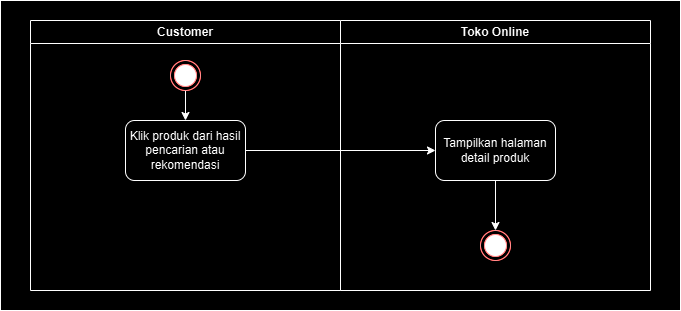

The diagram above was exported from draw.io. Its source (the exported page's mxGraphModel, read from the mxfile embedded in the PNG):
<mxGraphModel dx="794" dy="493" grid="1" gridSize="10" guides="1" tooltips="1" connect="1" arrows="1" fold="1" page="1" pageScale="1" pageWidth="850" pageHeight="1100" math="0" shadow="0">
  <root>
    <mxCell id="0" />
    <mxCell id="1" parent="0" />
    <mxCell id="_8gDHqrW3QqLAVgFT2qV-1" value="" style="rounded=0;whiteSpace=wrap;html=1;" parent="1" vertex="1">
      <mxGeometry x="100" y="30" width="680" height="310" as="geometry" />
    </mxCell>
    <mxCell id="_8gDHqrW3QqLAVgFT2qV-2" value="Customer" style="swimlane;whiteSpace=wrap;html=1;" parent="1" vertex="1">
      <mxGeometry x="130" y="50" width="310" height="270" as="geometry" />
    </mxCell>
    <mxCell id="_8gDHqrW3QqLAVgFT2qV-3" style="edgeStyle=orthogonalEdgeStyle;rounded=0;orthogonalLoop=1;jettySize=auto;html=1;entryX=0.5;entryY=0;entryDx=0;entryDy=0;" parent="_8gDHqrW3QqLAVgFT2qV-2" source="_8gDHqrW3QqLAVgFT2qV-4" target="_8gDHqrW3QqLAVgFT2qV-5" edge="1">
      <mxGeometry relative="1" as="geometry" />
    </mxCell>
    <mxCell id="_8gDHqrW3QqLAVgFT2qV-4" value="" style="ellipse;html=1;shape=endState;fillColor=#000000;strokeColor=#ff0000;" parent="_8gDHqrW3QqLAVgFT2qV-2" vertex="1">
      <mxGeometry x="140" y="40" width="30" height="30" as="geometry" />
    </mxCell>
    <mxCell id="_8gDHqrW3QqLAVgFT2qV-5" value="Klik produk dari hasil pencarian atau rekomendasi" style="rounded=1;whiteSpace=wrap;html=1;" parent="_8gDHqrW3QqLAVgFT2qV-2" vertex="1">
      <mxGeometry x="95" y="100" width="120" height="60" as="geometry" />
    </mxCell>
    <mxCell id="_8gDHqrW3QqLAVgFT2qV-9" value="Toko Online" style="swimlane;whiteSpace=wrap;html=1;startSize=23;" parent="1" vertex="1">
      <mxGeometry x="440" y="50" width="310" height="270" as="geometry" />
    </mxCell>
    <mxCell id="_8gDHqrW3QqLAVgFT2qV-10" value="Tampilkan halaman detail produk" style="rounded=1;whiteSpace=wrap;html=1;" parent="_8gDHqrW3QqLAVgFT2qV-9" vertex="1">
      <mxGeometry x="95" y="100" width="120" height="60" as="geometry" />
    </mxCell>
    <mxCell id="_8gDHqrW3QqLAVgFT2qV-23" style="edgeStyle=orthogonalEdgeStyle;rounded=0;orthogonalLoop=1;jettySize=auto;html=1;entryX=0;entryY=0.5;entryDx=0;entryDy=0;" parent="1" source="_8gDHqrW3QqLAVgFT2qV-5" target="_8gDHqrW3QqLAVgFT2qV-10" edge="1">
      <mxGeometry relative="1" as="geometry">
        <mxPoint x="530" y="180" as="targetPoint" />
      </mxGeometry>
    </mxCell>
    <mxCell id="q_OM6RjQKY-KHKgqou1d-1" value="" style="ellipse;html=1;shape=endState;fillColor=#000000;strokeColor=#ff0000;" parent="1" vertex="1">
      <mxGeometry x="580" y="260" width="30" height="30" as="geometry" />
    </mxCell>
    <mxCell id="q_OM6RjQKY-KHKgqou1d-2" style="edgeStyle=orthogonalEdgeStyle;rounded=0;orthogonalLoop=1;jettySize=auto;html=1;entryX=0.5;entryY=0;entryDx=0;entryDy=0;" parent="1" source="_8gDHqrW3QqLAVgFT2qV-10" target="q_OM6RjQKY-KHKgqou1d-1" edge="1">
      <mxGeometry relative="1" as="geometry" />
    </mxCell>
  </root>
</mxGraphModel>